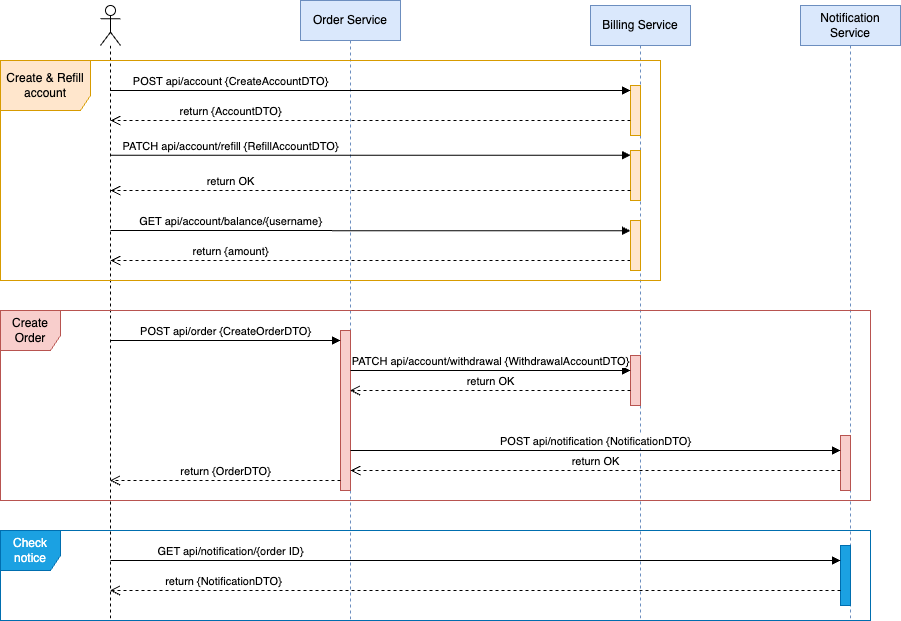

The diagram above was exported from draw.io. Its source (the exported page's mxGraphModel, read from the mxfile embedded in the PNG):
<mxGraphModel dx="1434" dy="276" grid="1" gridSize="10" guides="1" tooltips="1" connect="1" arrows="1" fold="1" page="0" pageScale="1" pageWidth="827" pageHeight="1169" background="#FFFFFF" math="0" shadow="0">
  <root>
    <mxCell id="0" />
    <mxCell id="1" parent="0" />
    <mxCell id="uJftzNtcrVArgoadmZ2t-1" value="Order Service" style="shape=umlLifeline;perimeter=lifelinePerimeter;whiteSpace=wrap;html=1;container=1;dropTarget=0;collapsible=0;recursiveResize=0;outlineConnect=0;portConstraint=eastwest;newEdgeStyle={&quot;curved&quot;:0,&quot;rounded&quot;:0};fillColor=#dae8fc;strokeColor=#6c8ebf;" parent="1" vertex="1">
      <mxGeometry x="360" y="530" width="100" height="620" as="geometry" />
    </mxCell>
    <mxCell id="uJftzNtcrVArgoadmZ2t-25" value="" style="html=1;points=[[0,0,0,0,5],[0,1,0,0,-5],[1,0,0,0,5],[1,1,0,0,-5]];perimeter=orthogonalPerimeter;outlineConnect=0;targetShapes=umlLifeline;portConstraint=eastwest;newEdgeStyle={&quot;curved&quot;:0,&quot;rounded&quot;:0};fillColor=#f8cecc;strokeColor=#b85450;" parent="uJftzNtcrVArgoadmZ2t-1" vertex="1">
      <mxGeometry x="40" y="330" width="10" height="160" as="geometry" />
    </mxCell>
    <mxCell id="uJftzNtcrVArgoadmZ2t-2" value="Billing Service" style="shape=umlLifeline;perimeter=lifelinePerimeter;whiteSpace=wrap;html=1;container=1;dropTarget=0;collapsible=0;recursiveResize=0;outlineConnect=0;portConstraint=eastwest;newEdgeStyle={&quot;curved&quot;:0,&quot;rounded&quot;:0};fontStyle=0;fillColor=#dae8fc;strokeColor=#6c8ebf;" parent="1" vertex="1">
      <mxGeometry x="650" y="535" width="100" height="615" as="geometry" />
    </mxCell>
    <mxCell id="uJftzNtcrVArgoadmZ2t-22" value="" style="html=1;points=[[0,0,0,0,5],[0,1,0,0,-5],[1,0,0,0,5],[1,1,0,0,-5]];perimeter=orthogonalPerimeter;outlineConnect=0;targetShapes=umlLifeline;portConstraint=eastwest;newEdgeStyle={&quot;curved&quot;:0,&quot;rounded&quot;:0};fillColor=#ffe6cc;strokeColor=#d79b00;" parent="uJftzNtcrVArgoadmZ2t-2" vertex="1">
      <mxGeometry x="40" y="80" width="10" height="50" as="geometry" />
    </mxCell>
    <mxCell id="uJftzNtcrVArgoadmZ2t-31" value="" style="html=1;points=[[0,0,0,0,5],[0,1,0,0,-5],[1,0,0,0,5],[1,1,0,0,-5]];perimeter=orthogonalPerimeter;outlineConnect=0;targetShapes=umlLifeline;portConstraint=eastwest;newEdgeStyle={&quot;curved&quot;:0,&quot;rounded&quot;:0};fillColor=#ffe6cc;strokeColor=#d79b00;" parent="uJftzNtcrVArgoadmZ2t-2" vertex="1">
      <mxGeometry x="40" y="145" width="10" height="50" as="geometry" />
    </mxCell>
    <mxCell id="uJftzNtcrVArgoadmZ2t-35" value="" style="html=1;points=[[0,0,0,0,5],[0,1,0,0,-5],[1,0,0,0,5],[1,1,0,0,-5]];perimeter=orthogonalPerimeter;outlineConnect=0;targetShapes=umlLifeline;portConstraint=eastwest;newEdgeStyle={&quot;curved&quot;:0,&quot;rounded&quot;:0};fillColor=#f8cecc;strokeColor=#b85450;" parent="uJftzNtcrVArgoadmZ2t-2" vertex="1">
      <mxGeometry x="40" y="350" width="10" height="50" as="geometry" />
    </mxCell>
    <mxCell id="uJftzNtcrVArgoadmZ2t-4" value="Notification Service" style="shape=umlLifeline;perimeter=lifelinePerimeter;whiteSpace=wrap;html=1;container=1;dropTarget=0;collapsible=0;recursiveResize=0;outlineConnect=0;portConstraint=eastwest;newEdgeStyle={&quot;curved&quot;:0,&quot;rounded&quot;:0};fillColor=#dae8fc;strokeColor=#6c8ebf;" parent="1" vertex="1">
      <mxGeometry x="860" y="535" width="100" height="615" as="geometry" />
    </mxCell>
    <mxCell id="uJftzNtcrVArgoadmZ2t-36" value="" style="html=1;points=[[0,0,0,0,5],[0,1,0,0,-5],[1,0,0,0,5],[1,1,0,0,-5]];perimeter=orthogonalPerimeter;outlineConnect=0;targetShapes=umlLifeline;portConstraint=eastwest;newEdgeStyle={&quot;curved&quot;:0,&quot;rounded&quot;:0};fillColor=#f8cecc;strokeColor=#b85450;" parent="uJftzNtcrVArgoadmZ2t-4" vertex="1">
      <mxGeometry x="40" y="430" width="10" height="55" as="geometry" />
    </mxCell>
    <mxCell id="uJftzNtcrVArgoadmZ2t-49" value="" style="html=1;points=[[0,0,0,0,5],[0,1,0,0,-5],[1,0,0,0,5],[1,1,0,0,-5]];perimeter=orthogonalPerimeter;outlineConnect=0;targetShapes=umlLifeline;portConstraint=eastwest;newEdgeStyle={&quot;curved&quot;:0,&quot;rounded&quot;:0};fillColor=#1ba1e2;strokeColor=#006EAF;fontColor=#ffffff;" parent="uJftzNtcrVArgoadmZ2t-4" vertex="1">
      <mxGeometry x="40" y="540" width="10" height="60" as="geometry" />
    </mxCell>
    <mxCell id="uJftzNtcrVArgoadmZ2t-18" value="" style="shape=umlLifeline;perimeter=lifelinePerimeter;whiteSpace=wrap;html=1;container=1;dropTarget=0;collapsible=0;recursiveResize=0;outlineConnect=0;portConstraint=eastwest;newEdgeStyle={&quot;curved&quot;:0,&quot;rounded&quot;:0};participant=umlActor;" parent="1" vertex="1">
      <mxGeometry x="160" y="535" width="20" height="615" as="geometry" />
    </mxCell>
    <mxCell id="uJftzNtcrVArgoadmZ2t-23" value="POST api/account {CreateAccountDTO}" style="html=1;verticalAlign=bottom;endArrow=block;curved=0;rounded=0;entryX=0;entryY=0;entryDx=0;entryDy=5;fontStyle=0" parent="1" source="uJftzNtcrVArgoadmZ2t-18" target="uJftzNtcrVArgoadmZ2t-22" edge="1">
      <mxGeometry x="-0.538" relative="1" as="geometry">
        <mxPoint x="510" y="615" as="sourcePoint" />
        <mxPoint as="offset" />
      </mxGeometry>
    </mxCell>
    <mxCell id="uJftzNtcrVArgoadmZ2t-24" value="return {AccountDTO}" style="html=1;verticalAlign=bottom;endArrow=open;dashed=1;endSize=8;curved=0;rounded=0;fontStyle=0" parent="1" source="uJftzNtcrVArgoadmZ2t-22" edge="1">
      <mxGeometry x="0.5383" relative="1" as="geometry">
        <mxPoint x="169.92857142857133" y="650" as="targetPoint" />
        <mxPoint x="580" y="650" as="sourcePoint" />
        <mxPoint as="offset" />
      </mxGeometry>
    </mxCell>
    <mxCell id="uJftzNtcrVArgoadmZ2t-29" value="PATCH api/account/refill {RefillAccountDTO}" style="html=1;verticalAlign=bottom;endArrow=block;curved=0;rounded=0;" parent="1" target="uJftzNtcrVArgoadmZ2t-31" edge="1">
      <mxGeometry x="-0.5383" relative="1" as="geometry">
        <mxPoint x="169.92857142857133" y="684.71" as="sourcePoint" />
        <mxPoint as="offset" />
        <mxPoint x="680" y="685" as="targetPoint" />
      </mxGeometry>
    </mxCell>
    <mxCell id="uJftzNtcrVArgoadmZ2t-30" value="return OK" style="html=1;verticalAlign=bottom;endArrow=open;dashed=1;endSize=8;curved=0;rounded=0;fontStyle=0" parent="1" source="uJftzNtcrVArgoadmZ2t-31" edge="1">
      <mxGeometry x="0.5383" relative="1" as="geometry">
        <mxPoint x="169.92857142857133" y="720" as="targetPoint" />
        <mxPoint as="offset" />
        <mxPoint x="580" y="720" as="sourcePoint" />
        <Array as="points">
          <mxPoint x="380" y="720" />
        </Array>
      </mxGeometry>
    </mxCell>
    <mxCell id="uJftzNtcrVArgoadmZ2t-32" value="Create &amp;amp; Refill account" style="shape=umlFrame;whiteSpace=wrap;html=1;pointerEvents=0;width=90;height=50;fillColor=#ffe6cc;strokeColor=#d79b00;" parent="1" vertex="1">
      <mxGeometry x="60" y="590" width="660" height="220" as="geometry" />
    </mxCell>
    <mxCell id="uJftzNtcrVArgoadmZ2t-33" value="Create Order" style="shape=umlFrame;whiteSpace=wrap;html=1;pointerEvents=0;width=60;height=40;fillColor=#f8cecc;strokeColor=#b85450;" parent="1" vertex="1">
      <mxGeometry x="60" y="840" width="870" height="190" as="geometry" />
    </mxCell>
    <mxCell id="uJftzNtcrVArgoadmZ2t-34" value="PATCH api/account/withdrawal {WithdrawalAccountDTO}" style="html=1;verticalAlign=bottom;endArrow=block;curved=0;rounded=0;" parent="1" edge="1">
      <mxGeometry relative="1" as="geometry">
        <mxPoint x="410" y="900" as="sourcePoint" />
        <mxPoint as="offset" />
        <mxPoint x="690" y="900" as="targetPoint" />
      </mxGeometry>
    </mxCell>
    <mxCell id="uJftzNtcrVArgoadmZ2t-37" value="POST api/notification {NotificationDTO}" style="html=1;verticalAlign=bottom;endArrow=block;curved=0;rounded=0;" parent="1" target="uJftzNtcrVArgoadmZ2t-36" edge="1">
      <mxGeometry x="0.0008" relative="1" as="geometry">
        <mxPoint x="410.0033333333335" y="980" as="sourcePoint" />
        <mxPoint as="offset" />
        <mxPoint x="610.1700000000001" y="980" as="targetPoint" />
      </mxGeometry>
    </mxCell>
    <mxCell id="uJftzNtcrVArgoadmZ2t-38" value="return OK" style="html=1;verticalAlign=bottom;endArrow=open;dashed=1;endSize=8;curved=0;rounded=0;" parent="1" edge="1">
      <mxGeometry x="-0.0008" relative="1" as="geometry">
        <mxPoint x="410.0033333333335" y="1000" as="targetPoint" />
        <mxPoint as="offset" />
        <mxPoint x="900" y="1000" as="sourcePoint" />
        <Array as="points">
          <mxPoint x="460.23999999999995" y="1000" />
        </Array>
      </mxGeometry>
    </mxCell>
    <mxCell id="uJftzNtcrVArgoadmZ2t-39" value="return OK" style="html=1;verticalAlign=bottom;endArrow=open;dashed=1;endSize=8;curved=0;rounded=0;" parent="1" edge="1">
      <mxGeometry x="-0.0008" relative="1" as="geometry">
        <mxPoint x="409.5" y="920" as="targetPoint" />
        <mxPoint as="offset" />
        <mxPoint x="690" y="920" as="sourcePoint" />
        <Array as="points">
          <mxPoint x="490.23999999999995" y="920" />
        </Array>
      </mxGeometry>
    </mxCell>
    <mxCell id="uJftzNtcrVArgoadmZ2t-40" value="return {OrderDTO}" style="html=1;verticalAlign=bottom;endArrow=open;dashed=1;endSize=8;curved=0;rounded=0;" parent="1" edge="1">
      <mxGeometry x="-0.0008" relative="1" as="geometry">
        <mxPoint x="169.5" y="1010" as="targetPoint" />
        <mxPoint as="offset" />
        <mxPoint x="400" y="1010" as="sourcePoint" />
        <Array as="points">
          <mxPoint x="240.2399999999999" y="1010" />
        </Array>
      </mxGeometry>
    </mxCell>
    <mxCell id="uJftzNtcrVArgoadmZ2t-43" value="&lt;meta charset=&quot;utf-8&quot;&gt;&lt;span style=&quot;color: rgb(0, 0, 0); font-family: Helvetica; font-size: 11px; font-style: normal; font-variant-ligatures: normal; font-variant-caps: normal; font-weight: 400; letter-spacing: normal; orphans: 2; text-align: center; text-indent: 0px; text-transform: none; widows: 2; word-spacing: 0px; -webkit-text-stroke-width: 0px; white-space: nowrap; background-color: rgb(255, 255, 255); text-decoration-thickness: initial; text-decoration-style: initial; text-decoration-color: initial; display: inline !important; float: none;&quot;&gt;POST api/order {CreateOrderDTO}&lt;/span&gt;" style="html=1;verticalAlign=bottom;endArrow=block;curved=0;rounded=0;" parent="1" edge="1">
      <mxGeometry relative="1" as="geometry">
        <mxPoint x="170" y="870" as="sourcePoint" />
        <mxPoint as="offset" />
        <mxPoint x="400" y="870" as="targetPoint" />
      </mxGeometry>
    </mxCell>
    <mxCell id="uJftzNtcrVArgoadmZ2t-45" value="GET api/account/balance/{username}" style="html=1;verticalAlign=bottom;endArrow=block;curved=0;rounded=0;" parent="1" edge="1">
      <mxGeometry x="-0.5383" relative="1" as="geometry">
        <mxPoint x="169.92857142857133" y="760" as="sourcePoint" />
        <mxPoint as="offset" />
        <mxPoint x="690" y="760.29" as="targetPoint" />
      </mxGeometry>
    </mxCell>
    <mxCell id="uJftzNtcrVArgoadmZ2t-46" value="return {amount}" style="html=1;verticalAlign=bottom;endArrow=open;dashed=1;endSize=8;curved=0;rounded=0;fontStyle=0" parent="1" edge="1">
      <mxGeometry x="0.5383" relative="1" as="geometry">
        <mxPoint x="169.92857142857133" y="790" as="targetPoint" />
        <mxPoint as="offset" />
        <mxPoint x="690" y="790" as="sourcePoint" />
        <Array as="points">
          <mxPoint x="380" y="790" />
        </Array>
      </mxGeometry>
    </mxCell>
    <mxCell id="uJftzNtcrVArgoadmZ2t-47" value="" style="html=1;points=[[0,0,0,0,5],[0,1,0,0,-5],[1,0,0,0,5],[1,1,0,0,-5]];perimeter=orthogonalPerimeter;outlineConnect=0;targetShapes=umlLifeline;portConstraint=eastwest;newEdgeStyle={&quot;curved&quot;:0,&quot;rounded&quot;:0};fillColor=#ffe6cc;strokeColor=#d79b00;" parent="1" vertex="1">
      <mxGeometry x="690" y="750" width="10" height="50" as="geometry" />
    </mxCell>
    <mxCell id="uJftzNtcrVArgoadmZ2t-48" value="GET api/notification/{order ID}" style="html=1;verticalAlign=bottom;endArrow=block;curved=0;rounded=0;" parent="1" target="uJftzNtcrVArgoadmZ2t-49" edge="1">
      <mxGeometry x="-0.6711" relative="1" as="geometry">
        <mxPoint x="169.92857142857133" y="1090" as="sourcePoint" />
        <mxPoint as="offset" />
        <mxPoint x="690" y="1090.29" as="targetPoint" />
      </mxGeometry>
    </mxCell>
    <mxCell id="uJftzNtcrVArgoadmZ2t-50" value="return {NotificationDTO}" style="html=1;verticalAlign=bottom;endArrow=open;dashed=1;endSize=8;curved=0;rounded=0;fontStyle=0" parent="1" source="uJftzNtcrVArgoadmZ2t-49" target="uJftzNtcrVArgoadmZ2t-18" edge="1">
      <mxGeometry x="0.6929" relative="1" as="geometry">
        <mxPoint x="369.9985714285713" y="1120" as="targetPoint" />
        <mxPoint x="1" as="offset" />
        <mxPoint x="890.0699999999999" y="1120" as="sourcePoint" />
        <Array as="points">
          <mxPoint x="580.0699999999999" y="1120" />
        </Array>
      </mxGeometry>
    </mxCell>
    <mxCell id="uJftzNtcrVArgoadmZ2t-51" value="Check notice" style="shape=umlFrame;whiteSpace=wrap;html=1;pointerEvents=0;fillColor=#1ba1e2;fontColor=#ffffff;strokeColor=#006EAF;width=60;height=40;" parent="1" vertex="1">
      <mxGeometry x="60" y="1060" width="870" height="90" as="geometry" />
    </mxCell>
  </root>
</mxGraphModel>